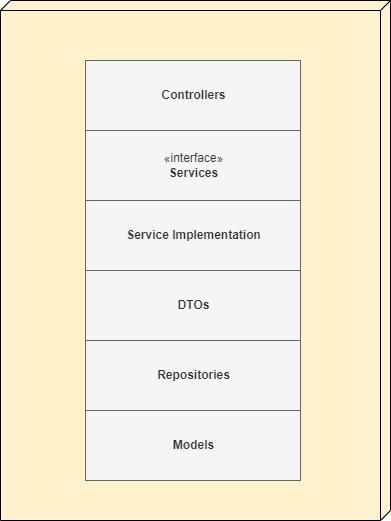

The diagram above was exported from draw.io. Its source (the exported page's mxGraphModel, read from the mxfile embedded in the PNG):
<mxGraphModel dx="1088" dy="589" grid="1" gridSize="10" guides="1" tooltips="1" connect="1" arrows="1" fold="1" page="1" pageScale="1" pageWidth="1100" pageHeight="850" math="0" shadow="0">
  <root>
    <mxCell id="7ZDNgxLNDsdtX9ubM-9l-0" />
    <mxCell id="7ZDNgxLNDsdtX9ubM-9l-1" parent="7ZDNgxLNDsdtX9ubM-9l-0" />
    <mxCell id="8O7pCVQe52BHZmzMlE65-7" value="" style="verticalAlign=top;align=left;spacingTop=8;spacingLeft=2;spacingRight=12;shape=cube;size=10;direction=south;fontStyle=4;html=1;strokeColor=#000000;fillColor=#fff2cc;" vertex="1" parent="7ZDNgxLNDsdtX9ubM-9l-1">
      <mxGeometry x="330" y="120" width="390" height="520" as="geometry" />
    </mxCell>
    <mxCell id="8O7pCVQe52BHZmzMlE65-0" value="«interface»&lt;br&gt;&lt;b&gt;Services&lt;/b&gt;" style="html=1;strokeColor=#666666;fillColor=#f5f5f5;fontColor=#333333;" vertex="1" parent="7ZDNgxLNDsdtX9ubM-9l-1">
      <mxGeometry x="415" y="250" width="215" height="70" as="geometry" />
    </mxCell>
    <mxCell id="8O7pCVQe52BHZmzMlE65-1" value="&lt;b&gt;Service Implementation&lt;/b&gt;" style="html=1;strokeColor=#666666;fillColor=#f5f5f5;fontColor=#333333;" vertex="1" parent="7ZDNgxLNDsdtX9ubM-9l-1">
      <mxGeometry x="415" y="320" width="215" height="70" as="geometry" />
    </mxCell>
    <mxCell id="8O7pCVQe52BHZmzMlE65-2" value="&lt;b&gt;Controllers&lt;/b&gt;" style="html=1;strokeColor=#666666;fillColor=#f5f5f5;fontColor=#333333;" vertex="1" parent="7ZDNgxLNDsdtX9ubM-9l-1">
      <mxGeometry x="415" y="180" width="215" height="70" as="geometry" />
    </mxCell>
    <mxCell id="8O7pCVQe52BHZmzMlE65-3" value="&lt;b&gt;Repositories&lt;/b&gt;" style="html=1;strokeColor=#666666;fillColor=#f5f5f5;fontColor=#333333;" vertex="1" parent="7ZDNgxLNDsdtX9ubM-9l-1">
      <mxGeometry x="415" y="460" width="215" height="70" as="geometry" />
    </mxCell>
    <mxCell id="8O7pCVQe52BHZmzMlE65-4" value="&lt;b&gt;Models&lt;/b&gt;" style="html=1;strokeColor=#666666;fillColor=#f5f5f5;fontColor=#333333;" vertex="1" parent="7ZDNgxLNDsdtX9ubM-9l-1">
      <mxGeometry x="415" y="530" width="215" height="70" as="geometry" />
    </mxCell>
    <mxCell id="8O7pCVQe52BHZmzMlE65-6" value="&lt;b&gt;DTOs&lt;/b&gt;" style="html=1;strokeColor=#666666;fillColor=#f5f5f5;fontColor=#333333;" vertex="1" parent="7ZDNgxLNDsdtX9ubM-9l-1">
      <mxGeometry x="415" y="390" width="215" height="70" as="geometry" />
    </mxCell>
  </root>
</mxGraphModel>